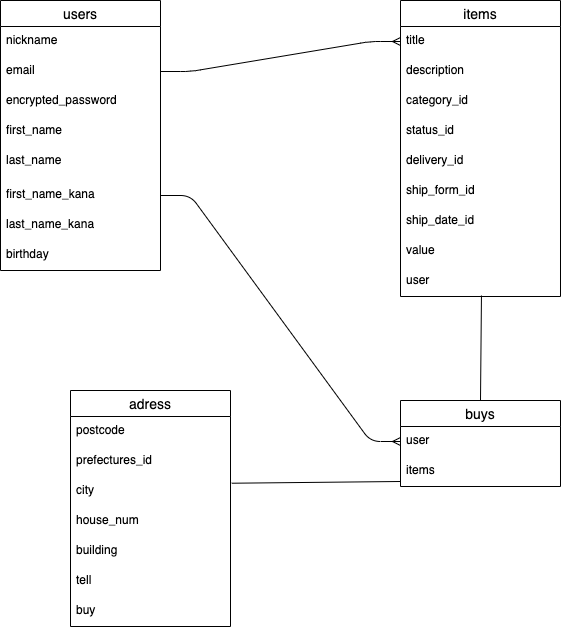

The diagram above was exported from draw.io. Its source (the exported page's mxGraphModel, read from the mxfile embedded in the PNG):
<mxGraphModel dx="807" dy="628" grid="1" gridSize="10" guides="1" tooltips="1" connect="1" arrows="1" fold="1" page="1" pageScale="1" pageWidth="827" pageHeight="1169" math="0" shadow="0">
  <root>
    <mxCell id="0" />
    <mxCell id="1" parent="0" />
    <mxCell id="30" value="" style="edgeStyle=entityRelationEdgeStyle;fontSize=12;html=1;endArrow=ERmany;entryX=0;entryY=0.5;entryDx=0;entryDy=0;exitX=1;exitY=0.5;exitDx=0;exitDy=0;" edge="1" parent="1" source="4" target="8">
      <mxGeometry width="100" height="100" relative="1" as="geometry">
        <mxPoint x="330" y="121" as="sourcePoint" />
        <mxPoint x="510" y="140" as="targetPoint" />
      </mxGeometry>
    </mxCell>
    <mxCell id="6" value="items" style="swimlane;fontStyle=0;childLayout=stackLayout;horizontal=1;startSize=26;horizontalStack=0;resizeParent=1;resizeParentMax=0;resizeLast=0;collapsible=1;marginBottom=0;align=center;fontSize=14;" vertex="1" parent="1">
      <mxGeometry x="520" y="40" width="160" height="296" as="geometry" />
    </mxCell>
    <mxCell id="8" value="title" style="text;strokeColor=none;fillColor=none;spacingLeft=4;spacingRight=4;overflow=hidden;rotatable=0;points=[[0,0.5],[1,0.5]];portConstraint=eastwest;fontSize=12;" vertex="1" parent="6">
      <mxGeometry y="26" width="160" height="30" as="geometry" />
    </mxCell>
    <mxCell id="35" value="description" style="text;strokeColor=none;fillColor=none;spacingLeft=4;spacingRight=4;overflow=hidden;rotatable=0;points=[[0,0.5],[1,0.5]];portConstraint=eastwest;fontSize=12;" vertex="1" parent="6">
      <mxGeometry y="56" width="160" height="30" as="geometry" />
    </mxCell>
    <mxCell id="36" value="category_id" style="text;strokeColor=none;fillColor=none;spacingLeft=4;spacingRight=4;overflow=hidden;rotatable=0;points=[[0,0.5],[1,0.5]];portConstraint=eastwest;fontSize=12;" vertex="1" parent="6">
      <mxGeometry y="86" width="160" height="30" as="geometry" />
    </mxCell>
    <mxCell id="66" value="status_id" style="text;strokeColor=none;fillColor=none;spacingLeft=4;spacingRight=4;overflow=hidden;rotatable=0;points=[[0,0.5],[1,0.5]];portConstraint=eastwest;fontSize=12;" vertex="1" parent="6">
      <mxGeometry y="116" width="160" height="30" as="geometry" />
    </mxCell>
    <mxCell id="37" value="delivery_id" style="text;strokeColor=none;fillColor=none;spacingLeft=4;spacingRight=4;overflow=hidden;rotatable=0;points=[[0,0.5],[1,0.5]];portConstraint=eastwest;fontSize=12;" vertex="1" parent="6">
      <mxGeometry y="146" width="160" height="30" as="geometry" />
    </mxCell>
    <mxCell id="38" value="ship_form_id" style="text;strokeColor=none;fillColor=none;spacingLeft=4;spacingRight=4;overflow=hidden;rotatable=0;points=[[0,0.5],[1,0.5]];portConstraint=eastwest;fontSize=12;" vertex="1" parent="6">
      <mxGeometry y="176" width="160" height="30" as="geometry" />
    </mxCell>
    <mxCell id="9" value="ship_date_id" style="text;strokeColor=none;fillColor=none;spacingLeft=4;spacingRight=4;overflow=hidden;rotatable=0;points=[[0,0.5],[1,0.5]];portConstraint=eastwest;fontSize=12;" vertex="1" parent="6">
      <mxGeometry y="206" width="160" height="30" as="geometry" />
    </mxCell>
    <mxCell id="39" value="value" style="text;strokeColor=none;fillColor=none;spacingLeft=4;spacingRight=4;overflow=hidden;rotatable=0;points=[[0,0.5],[1,0.5]];portConstraint=eastwest;fontSize=12;" vertex="1" parent="6">
      <mxGeometry y="236" width="160" height="30" as="geometry" />
    </mxCell>
    <mxCell id="49" value="user" style="text;strokeColor=none;fillColor=none;spacingLeft=4;spacingRight=4;overflow=hidden;rotatable=0;points=[[0,0.5],[1,0.5]];portConstraint=eastwest;fontSize=12;" vertex="1" parent="6">
      <mxGeometry y="266" width="160" height="30" as="geometry" />
    </mxCell>
    <mxCell id="2" value="users" style="swimlane;fontStyle=0;childLayout=stackLayout;horizontal=1;startSize=26;horizontalStack=0;resizeParent=1;resizeParentMax=0;resizeLast=0;collapsible=1;marginBottom=0;align=center;fontSize=14;" vertex="1" parent="1">
      <mxGeometry x="120" y="40" width="160" height="270" as="geometry" />
    </mxCell>
    <mxCell id="3" value="nickname" style="text;strokeColor=none;fillColor=none;spacingLeft=4;spacingRight=4;overflow=hidden;rotatable=0;points=[[0,0.5],[1,0.5]];portConstraint=eastwest;fontSize=12;" vertex="1" parent="2">
      <mxGeometry y="26" width="160" height="30" as="geometry" />
    </mxCell>
    <mxCell id="4" value="email" style="text;strokeColor=none;fillColor=none;spacingLeft=4;spacingRight=4;overflow=hidden;rotatable=0;points=[[0,0.5],[1,0.5]];portConstraint=eastwest;fontSize=12;" vertex="1" parent="2">
      <mxGeometry y="56" width="160" height="30" as="geometry" />
    </mxCell>
    <mxCell id="5" value="encrypted_password" style="text;strokeColor=none;fillColor=none;spacingLeft=4;spacingRight=4;overflow=hidden;rotatable=0;points=[[0,0.5],[1,0.5]];portConstraint=eastwest;fontSize=12;" vertex="1" parent="2">
      <mxGeometry y="86" width="160" height="30" as="geometry" />
    </mxCell>
    <mxCell id="31" value="first_name" style="text;strokeColor=none;fillColor=none;spacingLeft=4;spacingRight=4;overflow=hidden;rotatable=0;points=[[0,0.5],[1,0.5]];portConstraint=eastwest;fontSize=12;" vertex="1" parent="2">
      <mxGeometry y="116" width="160" height="30" as="geometry" />
    </mxCell>
    <mxCell id="40" value="last_name" style="text;strokeColor=none;fillColor=none;spacingLeft=4;spacingRight=4;overflow=hidden;rotatable=0;points=[[0,0.5],[1,0.5]];portConstraint=eastwest;fontSize=12;" vertex="1" parent="2">
      <mxGeometry y="146" width="160" height="34" as="geometry" />
    </mxCell>
    <mxCell id="32" value="first_name_kana" style="text;strokeColor=none;fillColor=none;spacingLeft=4;spacingRight=4;overflow=hidden;rotatable=0;points=[[0,0.5],[1,0.5]];portConstraint=eastwest;fontSize=12;" vertex="1" parent="2">
      <mxGeometry y="180" width="160" height="30" as="geometry" />
    </mxCell>
    <mxCell id="41" value="last_name_kana" style="text;strokeColor=none;fillColor=none;spacingLeft=4;spacingRight=4;overflow=hidden;rotatable=0;points=[[0,0.5],[1,0.5]];portConstraint=eastwest;fontSize=12;" vertex="1" parent="2">
      <mxGeometry y="210" width="160" height="30" as="geometry" />
    </mxCell>
    <mxCell id="33" value="birthday" style="text;strokeColor=none;fillColor=none;spacingLeft=4;spacingRight=4;overflow=hidden;rotatable=0;points=[[0,0.5],[1,0.5]];portConstraint=eastwest;fontSize=12;" vertex="1" parent="2">
      <mxGeometry y="240" width="160" height="30" as="geometry" />
    </mxCell>
    <mxCell id="56" value="buys" style="swimlane;fontStyle=0;childLayout=stackLayout;horizontal=1;startSize=26;horizontalStack=0;resizeParent=1;resizeParentMax=0;resizeLast=0;collapsible=1;marginBottom=0;align=center;fontSize=14;" vertex="1" parent="1">
      <mxGeometry x="520" y="440" width="160" height="86" as="geometry" />
    </mxCell>
    <mxCell id="57" value="user" style="text;strokeColor=none;fillColor=none;spacingLeft=4;spacingRight=4;overflow=hidden;rotatable=0;points=[[0,0.5],[1,0.5]];portConstraint=eastwest;fontSize=12;" vertex="1" parent="56">
      <mxGeometry y="26" width="160" height="30" as="geometry" />
    </mxCell>
    <mxCell id="59" value="items" style="text;strokeColor=none;fillColor=none;spacingLeft=4;spacingRight=4;overflow=hidden;rotatable=0;points=[[0,0.5],[1,0.5]];portConstraint=eastwest;fontSize=12;" vertex="1" parent="56">
      <mxGeometry y="56" width="160" height="30" as="geometry" />
    </mxCell>
    <mxCell id="61" value="" style="endArrow=none;html=1;rounded=0;exitX=0.506;exitY=0.967;exitDx=0;exitDy=0;exitPerimeter=0;entryX=0.5;entryY=0;entryDx=0;entryDy=0;" edge="1" parent="1" source="49" target="56">
      <mxGeometry relative="1" as="geometry">
        <mxPoint x="560" y="390" as="sourcePoint" />
        <mxPoint x="601" y="430" as="targetPoint" />
      </mxGeometry>
    </mxCell>
    <mxCell id="62" value="" style="endArrow=none;html=1;rounded=0;entryX=0;entryY=0.833;entryDx=0;entryDy=0;entryPerimeter=0;exitX=1.008;exitY=0.224;exitDx=0;exitDy=0;exitPerimeter=0;" edge="1" parent="1" source="46">
      <mxGeometry relative="1" as="geometry">
        <mxPoint x="440" y="520" as="sourcePoint" />
        <mxPoint x="520" y="520.99" as="targetPoint" />
      </mxGeometry>
    </mxCell>
    <mxCell id="24" value="adress" style="swimlane;fontStyle=0;childLayout=stackLayout;horizontal=1;startSize=26;horizontalStack=0;resizeParent=1;resizeParentMax=0;resizeLast=0;collapsible=1;marginBottom=0;align=center;fontSize=14;" vertex="1" parent="1">
      <mxGeometry x="190" y="430" width="160" height="236" as="geometry" />
    </mxCell>
    <mxCell id="25" value="postcode" style="text;strokeColor=none;fillColor=none;spacingLeft=4;spacingRight=4;overflow=hidden;rotatable=0;points=[[0,0.5],[1,0.5]];portConstraint=eastwest;fontSize=12;" vertex="1" parent="24">
      <mxGeometry y="26" width="160" height="30" as="geometry" />
    </mxCell>
    <mxCell id="26" value="prefectures_id" style="text;strokeColor=none;fillColor=none;spacingLeft=4;spacingRight=4;overflow=hidden;rotatable=0;points=[[0,0.5],[1,0.5]];portConstraint=eastwest;fontSize=12;" vertex="1" parent="24">
      <mxGeometry y="56" width="160" height="30" as="geometry" />
    </mxCell>
    <mxCell id="46" value="city" style="text;strokeColor=none;fillColor=none;spacingLeft=4;spacingRight=4;overflow=hidden;rotatable=0;points=[[0,0.5],[1,0.5]];portConstraint=eastwest;fontSize=12;" vertex="1" parent="24">
      <mxGeometry y="86" width="160" height="30" as="geometry" />
    </mxCell>
    <mxCell id="47" value="house_num" style="text;strokeColor=none;fillColor=none;spacingLeft=4;spacingRight=4;overflow=hidden;rotatable=0;points=[[0,0.5],[1,0.5]];portConstraint=eastwest;fontSize=12;" vertex="1" parent="24">
      <mxGeometry y="116" width="160" height="30" as="geometry" />
    </mxCell>
    <mxCell id="45" value="building" style="text;strokeColor=none;fillColor=none;spacingLeft=4;spacingRight=4;overflow=hidden;rotatable=0;points=[[0,0.5],[1,0.5]];portConstraint=eastwest;fontSize=12;" vertex="1" parent="24">
      <mxGeometry y="146" width="160" height="30" as="geometry" />
    </mxCell>
    <mxCell id="48" value="tell" style="text;strokeColor=none;fillColor=none;spacingLeft=4;spacingRight=4;overflow=hidden;rotatable=0;points=[[0,0.5],[1,0.5]];portConstraint=eastwest;fontSize=12;" vertex="1" parent="24">
      <mxGeometry y="176" width="160" height="30" as="geometry" />
    </mxCell>
    <mxCell id="55" value="buy" style="text;strokeColor=none;fillColor=none;spacingLeft=4;spacingRight=4;overflow=hidden;rotatable=0;points=[[0,0.5],[1,0.5]];portConstraint=eastwest;fontSize=12;" vertex="1" parent="24">
      <mxGeometry y="206" width="160" height="30" as="geometry" />
    </mxCell>
    <mxCell id="64" value="" style="edgeStyle=entityRelationEdgeStyle;fontSize=12;html=1;endArrow=ERmany;entryX=0;entryY=0.5;entryDx=0;entryDy=0;exitX=1;exitY=0.5;exitDx=0;exitDy=0;" edge="1" parent="1" source="32" target="57">
      <mxGeometry width="100" height="100" relative="1" as="geometry">
        <mxPoint x="280" y="320" as="sourcePoint" />
        <mxPoint x="520" y="320" as="targetPoint" />
      </mxGeometry>
    </mxCell>
  </root>
</mxGraphModel>